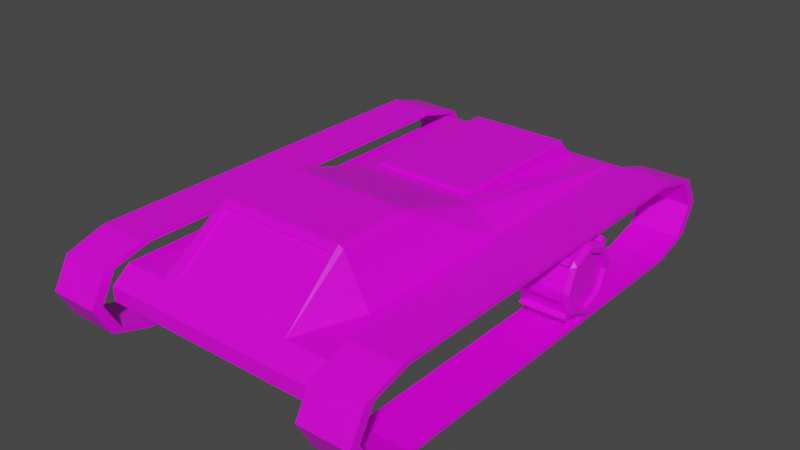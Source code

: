 # Source: ThreadedScout.blend  (saved by Blender 2.91.10; exported with 4.5.12 LTS)
import bpy
from mathutils import Matrix  # noqa: F401  (used for matrix-valued properties, if any)

bpy.ops.wm.read_factory_settings(use_empty=True)
scene = bpy.context.scene
scene.name = 'Scene'

# ---- collections
col_collection = bpy.data.collections.new('Collection'); scene.collection.children.link(col_collection)

# ---- images (referenced by path relative to the original .blend; pixels are not part of the script)
import os
ASSET_DIR = os.environ.get("B2B_ASSET_DIR", "")  # directory of the original .blend (textures are referenced by path, not embedded)
HERE = os.path.dirname(os.path.abspath(__file__))  # packed textures are extracted next to this script under _unpacked/

def load_image(name, relpath, width, height, colorspace="sRGB"):
    """Load a texture the original file referenced (path relative to the .blend, or extracted next to this script)."""
    p = next((c for c in (os.path.join(HERE, relpath), os.path.join(ASSET_DIR, relpath)) if relpath and os.path.exists(c)), "")
    if p:
        img = bpy.data.images.load(p, check_existing=True)
        img.name = name
    else:  # same state as the original file: an image datablock whose file is absent (Cycles renders it pink)
        img = bpy.data.images.new(name, width, height)
        img.source = "FILE"
        img.filepath = "//" + (relpath or name)
    img.colorspace_settings.name = colorspace
    return img
img_green_team_png = load_image('green_team.png', 'green_team.png', 1024, 1024, 'sRGB')

# ---- materials (node trees are filled in below, after node groups)
mat_material = bpy.data.materials.new('Material')
mat_material.alpha_threshold = 0.0
mat_material.use_transparent_shadow = False
mat_material.line_color = (0.0, 0.0, 0.0, 1.0)

# ---- material node trees
mat_material.use_nodes = True; mat_material.node_tree.nodes.clear()
_N = mat_material.node_tree.nodes; _L = mat_material.node_tree.links
n0 = _N.new('ShaderNodeOutputMaterial'); n0.name = 'Material Output'; n0.location = (300, 300)
n1 = _N.new('ShaderNodeBsdfPrincipled'); n1.name = 'Principled BSDF'; n1.location = (10, 300)
n1.distribution = 'GGX'
n1.subsurface_method = 'BURLEY'
n1.inputs[2].default_value = 0.4
n1.inputs[3].default_value = 1.45
n1.inputs[27].default_value = (0.0, 0.0, 0.0, 1.0)
n1.inputs[28].default_value = 1.0
n2 = _N.new('ShaderNodeTexImage'); n2.name = 'Image Texture'; n2.location = (-280, 280)
n2.image = img_green_team_png
_L.new(n1.outputs[0], n0.inputs[0])
_L.new(n2.outputs[0], n1.inputs[0])
n0.is_active_output = True

# ---- world
world_world = bpy.data.worlds.new('World'); scene.world = world_world
world_world.use_nodes = True; world_world.node_tree.nodes.clear()
_N = world_world.node_tree.nodes; _L = world_world.node_tree.links
n0 = _N.new('ShaderNodeOutputWorld'); n0.name = 'World Output'; n0.location = (300, 300)
n1 = _N.new('ShaderNodeBackground'); n1.name = 'Background'; n1.location = (10, 300)
n1.inputs[0].default_value = (0.05088, 0.05088, 0.05088, 1.0)
_L.new(n1.outputs[0], n0.inputs[0])
n0.is_active_output = True
world_world.color = (0.05088, 0.05088, 0.05088)
world_world.use_sun_shadow = False
world_world.sun_shadow_jitter_overblur = 0.0

# ---- meshes
me_cube = bpy.data.meshes.new('Cube')
me_cube.from_pydata([(0.7142, 1.178, 0.2758), (0.0, -1.675, 0.367), (0.7142, -1.793, 0.2758), (0.0, 0.9718, 0.3768), (0.7142, -1.675, 0.367), (0.0, -1.793, 0.2758), (0.7142, 1.06, 0.367), (0.0, 1.178, 0.2758), (0.7142, 0.8255, 0.07367), (0.7142, 1.178, 0.1841), (0.7142, -1.793, 0.1841), (0.7142, -1.44, 0.07367), (0.0, 1.178, 0.1841), (0.0, 0.8255, -0.006463), (0.0, -1.44, -0.006463), (0.0, -1.793, 0.1841), (0.7142, -0.7561, 0.2758), (0.7142, -1.336, 0.2758), (0.0, -0.7468, 0.6836), (0.0, -1.249, 0.6836), (0.7142, -0.7468, 0.367), (0.7142, -1.249, 0.367), (0.5942, 1.178, 0.2758), (0.5942, -1.793, 0.2758), (0.5942, -1.675, 0.367), (0.5942, 1.06, 0.367), (0.5942, 1.178, 0.1841), (0.5942, -0.7468, 0.367), (0.5942, -1.249, 0.367), (0.4204, -1.793, 0.2758), (0.3689, -1.634, 0.3977), (0.4204, 1.178, 0.2758), (0.3314, 0.9718, 0.3768), (0.4204, 1.178, 0.1841), (0.3689, -1.29, 0.6529), (0.7142, -0.1604, 0.2758), (0.0, -0.1018, 0.4955), (0.7142, -0.1903, 0.367), (0.5942, -0.1903, 0.367), (0.1588, -1.793, 0.2758), (0.1588, -1.634, 0.3977), (0.1588, 1.178, 0.2758), (0.1588, 0.9718, 0.3768), (0.1588, -0.7468, 0.6836), (0.1588, -1.29, 0.6529), (0.1588, -0.1018, 0.4955), (0.099, -1.793, 0.1841), (0.1588, -1.793, 0.2439), (0.099, 0.8255, -0.006463), (0.099, -1.44, -0.006463), (0.099, 1.178, 0.1841), (0.1588, 1.178, 0.2439), (0.1588, -1.675, 0.367), (0.0, -1.634, 0.3977), (0.1588, -1.249, 0.6836), (0.0, -1.29, 0.6529), (0.0, -1.279, 0.6382), (0.0, -1.623, 0.3831), (0.1588, -1.279, 0.6382), (0.1588, -1.623, 0.3831), (0.3689, -1.279, 0.6382), (0.3689, -1.623, 0.3831), (0.1588, 1.06, 0.367), (0.1588, -0.1903, 0.5053), (0.0, 1.06, 0.367), (0.0, -0.1903, 0.5053), (0.0, -0.09718, 0.5156), (0.1576, -0.09718, 0.5156), (0.0, 0.8736, 0.5156), (0.0, 0.973, 0.4129), (0.1585, 0.973, 0.4129), (0.1576, 0.8736, 0.5156), (0.331, -0.1002, 0.5022), (0.3168, -0.09718, 0.5156), (0.3177, 0.973, 0.4129), (0.3312, 0.9724, 0.3943), (0.3303, 0.8679, 0.5022), (0.3168, 0.8736, 0.5156), (0.4309, -0.7468, 0.6644), (0.3995, -0.7468, 0.6836), (0.3995, -1.249, 0.6836), (0.431, -1.249, 0.6643), (0.4392, -1.675, 0.367), (0.3995, -1.658, 0.3794), (0.3995, -1.675, 0.367), (0.4204, -1.692, 0.3543), (0.3995, 1.04, 0.3693), (0.4417, 1.06, 0.367), (0.4204, 1.077, 0.3543), (0.3995, 1.06, 0.367), (0.4371, -0.1903, 0.492), (0.3995, -0.1903, 0.5053), (0.219, -1.793, 0.1841), (0.3386, -1.793, 0.1841), (0.219, 0.8255, -0.006463), (0.219, -1.44, -0.006463), (0.219, 1.178, 0.1841), (0.4195, -1.793, 0.1841), (0.5391, -1.793, 0.1841), (0.4195, 0.8255, 0.07367), (0.4195, -1.44, 0.07367), (0.5946, 0.8255, 0.07367), (0.5946, -1.793, 0.1841), (0.5946, -1.44, 0.07367)], [], [(13, 48, 49, 14), (8, 9, 0, 35, 16, 17, 2, 10, 11), (44, 55, 56, 58), (41, 7, 64, 62), (12, 7, 41, 51, 50), (26, 22, 0, 9), (35, 0, 6, 37), (23, 2, 4, 24), (2, 17, 21, 4), (17, 16, 20, 21), (63, 65, 18, 43), (43, 18, 19, 54), (20, 27, 28, 21), (37, 38, 27, 20), (39, 29, 85, 84, 52), (33, 31, 22, 26), (0, 22, 25, 6), (21, 28, 24, 4), (48, 13, 12, 50), (10, 2, 23, 102), (46, 47, 39, 5, 15), (30, 40, 52, 84, 83), (91, 63, 43, 79), (79, 43, 54, 80), (42, 32, 86, 89, 62), (34, 30, 83, 80), (102, 23, 29, 97), (32, 72, 91, 86), (6, 25, 38, 37), (36, 45, 67, 66), (16, 35, 37, 20), (5, 39, 52, 1), (96, 51, 41, 31, 33), (27, 78, 81, 28), (28, 81, 82, 24), (72, 45, 63, 91), (34, 44, 58, 60), (97, 29, 39, 47, 92), (47, 46, 92), (51, 96, 50), (14, 49, 46, 15), (40, 53, 1, 52), (29, 23, 24, 82, 85), (44, 34, 80, 54), (25, 87, 90, 38), (55, 44, 54, 19), (30, 34, 60, 61), (53, 40, 59, 57), (40, 30, 61, 59), (31, 41, 62, 89, 88), (22, 31, 88, 87, 25), (3, 42, 62, 64), (45, 36, 65, 63), (42, 3, 69, 70), (72, 32, 75, 76), (71, 77, 74, 70), (45, 72, 73, 67), (32, 42, 70, 74, 75), (68, 71, 70, 69), (71, 68, 66, 67), (76, 75, 74, 77), (72, 76, 77, 73), (77, 71, 67, 73), (82, 83, 84, 85), (86, 87, 88, 89), (79, 80, 81, 78), (91, 79, 78, 90), (80, 83, 82, 81), (86, 91, 90, 87), (38, 90, 78, 27), (49, 48, 94, 95), (48, 50, 96, 94), (46, 49, 95, 92), (94, 96, 33, 99), (92, 95, 100, 97), (93, 92, 97, 98), (95, 94, 99, 100), (99, 33, 26, 101), (97, 100, 103, 102), (98, 97, 102, 10), (100, 99, 101, 103), (9, 8, 101, 26), (8, 11, 103, 101), (10, 98, 102, 103, 11)])
_uv = me_cube.uv_layers.new(name='UVMap')
_uv.uv.foreach_set('vector', [0.2076, 0.5157, 0.2076, 0.5157, 0.2076, 0.5157, 0.2076, 0.5157, 0.2076, 0.5157, 0.2076, 0.5157, 0.2076, 0.5157, 0.2076, 0.5157, 0.2076, 0.5157, 0.2076, 0.5157, 0.2076, 0.5157, 0.2076, 0.5157, 0.2076, 0.5157, 0.2076, 0.5157, 0.2076, 0.5157, 0.2076, 0.5157, 0.2076, 0.5157, 0.4972, 0.5082, 0.4972, 0.5082, 0.4972, 0.5082, 0.4972, 0.5082, 0.2076, 0.5157, 0.2076, 0.5157, 0.2076, 0.5157, 0.2076, 0.5157, 0.2076, 0.5157, 0.2076, 0.5157, 0.2076, 0.5157, 0.2076, 0.5157, 0.2076, 0.5157, 0.2076, 0.5157, 0.2076, 0.5157, 0.2076, 0.5157, 0.2076, 0.5157, 0.4972, 0.5082, 0.4972, 0.5082, 0.4972, 0.5082, 0.4972, 0.5082, 0.2076, 0.5157, 0.2076, 0.5157, 0.2076, 0.5157, 0.2076, 0.5157, 0.2076, 0.5157, 0.2076, 0.5157, 0.2076, 0.5157, 0.2076, 0.5157, 0.2076, 0.5157, 0.2076, 0.5157, 0.2076, 0.5157, 0.2076, 0.5157, 0.2076, 0.5157, 0.2076, 0.5157, 0.2076, 0.5157, 0.2076, 0.5157, 0.2076, 0.5157, 0.2076, 0.5157, 0.2076, 0.5157, 0.2076, 0.5157, 0.2076, 0.5157, 0.2076, 0.5157, 0.2076, 0.5157, 0.2076, 0.5157, 0.4972, 0.5082, 0.4972, 0.5082, 0.4972, 0.5082, 0.4972, 0.5082, 0.4972, 0.5082, 0.2076, 0.5157, 0.2076, 0.5157, 0.2076, 0.5157, 0.2076, 0.5157, 0.4972, 0.5082, 0.4972, 0.5082, 0.4972, 0.5082, 0.4972, 0.5082, 0.2076, 0.5157, 0.2076, 0.5157, 0.2076, 0.5157, 0.2076, 0.5157, 0.2076, 0.5157, 0.2076, 0.5157, 0.2076, 0.5157, 0.2076, 0.5157, 0.4972, 0.5082, 0.4972, 0.5082, 0.4972, 0.5082, 0.4972, 0.5082, 0.4972, 0.5082, 0.4972, 0.5082, 0.4972, 0.5082, 0.4972, 0.5082, 0.4972, 0.5082, 0.2076, 0.5157, 0.2076, 0.5157, 0.2076, 0.5157, 0.2076, 0.5157, 0.2076, 0.5157, 0.2076, 0.5157, 0.2076, 0.5157, 0.2076, 0.5157, 0.2076, 0.5157, 0.2076, 0.5157, 0.2076, 0.5157, 0.2076, 0.5157, 0.2076, 0.5157, 0.2076, 0.5157, 0.2076, 0.5157, 0.2076, 0.5157, 0.2076, 0.5157, 0.2076, 0.5157, 0.2076, 0.5157, 0.2076, 0.5157, 0.2076, 0.5157, 0.2076, 0.5157, 0.4972, 0.5082, 0.4972, 0.5082, 0.4972, 0.5082, 0.4972, 0.5082, 0.2076, 0.5157, 0.2076, 0.5157, 0.2076, 0.5157, 0.2076, 0.5157, 0.2076, 0.5157, 0.2076, 0.5157, 0.2076, 0.5157, 0.2076, 0.5157, 0.1415, 0.7022, 0.1415, 0.7022, 0.1415, 0.7022, 0.1415, 0.7022, 0.2076, 0.5157, 0.2076, 0.5157, 0.2076, 0.5157, 0.2076, 0.5157, 0.4972, 0.5082, 0.4972, 0.5082, 0.4972, 0.5082, 0.4972, 0.5082, 0.2076, 0.5157, 0.2076, 0.5157, 0.2076, 0.5157, 0.2076, 0.5157, 0.2076, 0.5157, 0.2076, 0.5157, 0.2076, 0.5157, 0.2076, 0.5157, 0.2076, 0.5157, 0.2076, 0.5157, 0.2076, 0.5157, 0.2076, 0.5157, 0.2076, 0.5157, 0.2076, 0.5157, 0.2076, 0.5157, 0.2076, 0.5157, 0.2076, 0.5157, 0.2076, 0.5157, 0.2076, 0.5157, 0.2076, 0.5157, 0.2076, 0.5157, 0.4972, 0.5082, 0.4972, 0.5082, 0.4972, 0.5082, 0.4972, 0.5082, 0.4972, 0.5082, 0.4972, 0.5082, 0.4972, 0.5082, 0.4972, 0.5082, 0.2076, 0.5157, 0.2076, 0.5157, 0.2076, 0.5157, 0.2076, 0.5157, 0.2076, 0.5157, 0.2076, 0.5157, 0.2076, 0.5157, 0.2076, 0.5157, 0.2076, 0.5157, 0.2076, 0.5157, 0.2076, 0.5157, 0.4972, 0.5082, 0.4972, 0.5082, 0.4972, 0.5082, 0.4972, 0.5082, 0.4972, 0.5082, 0.2076, 0.5157, 0.2076, 0.5157, 0.2076, 0.5157, 0.2076, 0.5157, 0.2076, 0.5157, 0.2076, 0.5157, 0.2076, 0.5157, 0.2076, 0.5157, 0.2076, 0.5157, 0.2076, 0.5157, 0.2076, 0.5157, 0.2076, 0.5157, 0.2076, 0.5157, 0.2076, 0.5157, 0.2076, 0.5157, 0.2076, 0.5157, 0.2076, 0.5157, 0.2076, 0.5157, 0.2076, 0.5157, 0.2076, 0.5157, 0.2076, 0.5157, 0.2076, 0.5157, 0.2076, 0.5157, 0.2076, 0.5157, 0.4972, 0.5082, 0.4972, 0.5082, 0.4972, 0.5082, 0.4972, 0.5082, 0.4972, 0.5082, 0.4972, 0.5082, 0.4972, 0.5082, 0.4972, 0.5082, 0.4972, 0.5082, 0.4972, 0.5082, 0.2076, 0.5157, 0.2076, 0.5157, 0.2076, 0.5157, 0.2076, 0.5157, 0.2076, 0.5157, 0.2076, 0.5157, 0.2076, 0.5157, 0.2076, 0.5157, 0.1382, 0.3282, 0.1382, 0.3282, 0.1382, 0.3282, 0.1382, 0.3282, 0.1415, 0.7022, 0.1415, 0.7022, 0.1415, 0.7022, 0.1415, 0.7022, 0.1415, 0.7022, 0.1415, 0.7022, 0.1415, 0.7022, 0.1415, 0.7022, 0.1415, 0.7022, 0.1415, 0.7022, 0.1415, 0.7022, 0.1415, 0.7022, 0.1382, 0.3282, 0.1382, 0.3282, 0.1382, 0.3282, 0.1382, 0.3282, 0.1382, 0.3282, 0.1415, 0.7022, 0.1415, 0.7022, 0.1415, 0.7022, 0.1415, 0.7022, 0.1415, 0.7022, 0.1415, 0.7022, 0.1415, 0.7022, 0.1415, 0.7022, 0.1415, 0.7022, 0.1415, 0.7022, 0.1415, 0.7022, 0.1415, 0.7022, 0.1415, 0.7022, 0.1415, 0.7022, 0.1415, 0.7022, 0.1415, 0.7022, 0.1415, 0.7022, 0.1415, 0.7022, 0.1415, 0.7022, 0.1415, 0.7022, 0.4972, 0.3306, 0.4972, 0.3306, 0.4972, 0.3306, 0.4972, 0.3306, 0.4972, 0.3306, 0.4972, 0.3306, 0.4972, 0.3306, 0.4972, 0.3306, 0.4972, 0.3306, 0.4972, 0.3306, 0.4972, 0.3306, 0.4972, 0.3306, 0.4972, 0.3306, 0.4972, 0.3306, 0.4972, 0.3306, 0.4972, 0.3306, 0.4972, 0.3306, 0.4972, 0.3306, 0.4972, 0.3306, 0.4972, 0.3306, 0.4972, 0.3306, 0.4972, 0.3306, 0.4972, 0.3306, 0.4972, 0.3306, 0.2076, 0.5157, 0.2076, 0.5157, 0.2076, 0.5157, 0.2076, 0.5157, 0.2076, 0.5157, 0.2076, 0.5157, 0.2076, 0.5157, 0.2076, 0.5157, 0.2076, 0.5157, 0.2076, 0.5157, 0.2076, 0.5157, 0.2076, 0.5157, 0.2076, 0.5157, 0.2076, 0.5157, 0.2076, 0.5157, 0.2076, 0.5157, 0.2076, 0.5157, 0.2076, 0.5157, 0.2076, 0.5157, 0.2076, 0.5157, 0.2076, 0.5157, 0.2076, 0.5157, 0.2076, 0.5157, 0.2076, 0.5157, 0.2076, 0.5157, 0.2076, 0.5157, 0.2076, 0.5157, 0.2076, 0.5157, 0.2076, 0.5157, 0.2076, 0.5157, 0.2076, 0.5157, 0.2076, 0.5157, 0.2076, 0.5157, 0.2076, 0.5157, 0.2076, 0.5157, 0.2076, 0.5157, 0.2076, 0.5157, 0.2076, 0.5157, 0.2076, 0.5157, 0.2076, 0.5157, 0.2076, 0.5157, 0.2076, 0.5157, 0.2076, 0.5157, 0.2076, 0.5157, 0.2076, 0.5157, 0.2076, 0.5157, 0.2076, 0.5157, 0.2076, 0.5157, 0.2076, 0.5157, 0.2076, 0.5157, 0.2076, 0.5157, 0.2076, 0.5157, 0.2076, 0.5157, 0.2076, 0.5157, 0.2076, 0.5157, 0.2076, 0.5157, 0.2076, 0.5157, 0.2076, 0.5157, 0.2076, 0.5157, 0.2076, 0.5157, 0.2076, 0.5157])
me_cube.materials.append(mat_material)
me_cube.use_remesh_preserve_volume = False
me_cube.use_remesh_preserve_attributes = False
me_cube.use_mirror_vertex_groups = False
me_cube.update()
me_cube_001 = bpy.data.meshes.new('Cube.001')
me_cube_001.from_pydata([(0.7387, 1.174, -0.01804), (0.7387, 1.279, 0.1713), (0.7387, 0.0, -0.09646), (1.062, 0.0, -0.09646), (0.7387, 0.0, 0.439), (1.062, 0.0, 0.439), (1.062, 1.174, -0.01804), (1.062, 1.279, 0.1713), (0.7387, 0.921, -0.09646), (1.062, 0.921, -0.09646), (1.062, 0.921, 0.439), (0.7387, 0.921, 0.439), (0.7387, 1.174, 0.3606), (1.062, 1.174, 0.3606), (1.062, -1.565, -0.09646), (0.7387, -1.565, -0.09646), (0.7387, -1.818, -0.01804), (1.062, -1.818, -0.01804), (0.7387, -1.923, 0.1713), (1.062, -1.923, 0.1713), (0.7387, -1.818, 0.3606), (1.062, -1.818, 0.3606), (0.7387, -1.565, 0.439), (1.062, -1.565, 0.439), (1.062, -0.01134, 0.4158), (1.062, 0.8707, 0.4158), (0.7387, 0.8707, 0.4158), (1.062, 0.8707, -0.07396), (0.7387, 0.8707, -0.07396), (1.062, -0.01134, -0.07396), (1.062, 1.113, -0.01004), (0.7387, -0.01134, -0.07396), (1.062, 1.214, 0.1713), (1.062, 1.113, 0.3526), (0.7387, 1.113, -0.01004), (0.7387, -1.51, -0.07396), (0.7387, 1.113, 0.3526), (0.7387, 1.214, 0.1713), (0.7387, -0.01134, 0.4158), (1.062, -1.51, -0.07396), (0.7387, -1.752, -0.01004), (1.062, -1.752, -0.01004), (0.7387, -1.853, 0.1713), (1.062, -1.853, 0.1713), (0.7387, -1.752, 0.3526), (1.062, -1.752, 0.3526), (0.7387, -1.51, 0.4158), (1.062, -1.51, 0.4158)], [], [(2, 3, 14, 15), (4, 5, 10, 11), (20, 21, 23, 22), (3, 2, 8, 9), (18, 19, 21, 20), (16, 17, 19, 18), (15, 14, 17, 16), (12, 13, 7, 1), (0, 6, 9, 8), (11, 10, 13, 12), (5, 4, 22, 23), (1, 7, 6, 0), (31, 35, 39, 29), (38, 26, 25, 24), (44, 46, 47, 45), (29, 27, 28, 31), (42, 44, 45, 43), (40, 42, 43, 41), (35, 40, 41, 39), (36, 37, 32, 33), (34, 28, 27, 30), (26, 36, 33, 25), (24, 47, 46, 38), (37, 34, 30, 32), (1, 37, 36, 12), (18, 42, 40, 16), (0, 34, 37, 1), (17, 41, 43, 19), (9, 27, 29, 3), (11, 26, 38, 4), (23, 47, 24, 5), (6, 30, 27, 9), (2, 31, 28, 8), (4, 38, 46, 22), (20, 44, 42, 18), (3, 29, 39, 14), (10, 25, 33, 13), (19, 43, 45, 21), (13, 33, 32, 7), (16, 40, 35, 15), (7, 32, 30, 6), (8, 28, 34, 0), (14, 39, 41, 17), (5, 24, 25, 10), (22, 46, 44, 20), (15, 35, 31, 2), (12, 36, 26, 11), (21, 45, 47, 23)])
_uv = me_cube_001.uv_layers.new(name='UVMap')
_uv.uv.foreach_set('vector', [0.8605, 0.8978, 0.8605, 0.8978, 0.8605, 0.8978, 0.8605, 0.8978, 0.8605, 0.8978, 0.8605, 0.8978, 0.8605, 0.8978, 0.8605, 0.8978, 0.8605, 0.8978, 0.8605, 0.8978, 0.8605, 0.8978, 0.8605, 0.8978, 0.8605, 0.8978, 0.8605, 0.8978, 0.8605, 0.8978, 0.8605, 0.8978, 0.8605, 0.8978, 0.8605, 0.8978, 0.8605, 0.8978, 0.8605, 0.8978, 0.8605, 0.8978, 0.8605, 0.8978, 0.8605, 0.8978, 0.8605, 0.8978, 0.8605, 0.8978, 0.8605, 0.8978, 0.8605, 0.8978, 0.8605, 0.8978, 0.8605, 0.8978, 0.8605, 0.8978, 0.8605, 0.8978, 0.8605, 0.8978, 0.8605, 0.8978, 0.8605, 0.8978, 0.8605, 0.8978, 0.8605, 0.8978, 0.8605, 0.8978, 0.8605, 0.8978, 0.8605, 0.8978, 0.8605, 0.8978, 0.8605, 0.8978, 0.8605, 0.8978, 0.8605, 0.8978, 0.8605, 0.8978, 0.8605, 0.8978, 0.8605, 0.8978, 0.8605, 0.8978, 0.8605, 0.8978, 0.8605, 0.8978, 0.8605, 0.8978, 0.8605, 0.8978, 0.8605, 0.8978, 0.8605, 0.8978, 0.8605, 0.8978, 0.8605, 0.8978, 0.8605, 0.8978, 0.8605, 0.8978, 0.8605, 0.8978, 0.8605, 0.8978, 0.8605, 0.8978, 0.8605, 0.8978, 0.8605, 0.8978, 0.8605, 0.8978, 0.8605, 0.8978, 0.8605, 0.8978, 0.8605, 0.8978, 0.8605, 0.8978, 0.8605, 0.8978, 0.8605, 0.8978, 0.8605, 0.8978, 0.8605, 0.8978, 0.8605, 0.8978, 0.8605, 0.8978, 0.8605, 0.8978, 0.8605, 0.8978, 0.8605, 0.8978, 0.8605, 0.8978, 0.8605, 0.8978, 0.8605, 0.8978, 0.8605, 0.8978, 0.8605, 0.8978, 0.8605, 0.8978, 0.8605, 0.8978, 0.8605, 0.8978, 0.8605, 0.8978, 0.8605, 0.8978, 0.8605, 0.8978, 0.8605, 0.8978, 0.8605, 0.8978, 0.8605, 0.8978, 0.8605, 0.8978, 0.8605, 0.8978, 0.8605, 0.8978, 0.8605, 0.8978, 0.8605, 0.8978, 0.8605, 0.8978, 0.8605, 0.8978, 0.8605, 0.8978, 0.8605, 0.8978, 0.8605, 0.8978, 0.8605, 0.8978, 0.8605, 0.8978, 0.8605, 0.8978, 0.8605, 0.8978, 0.8605, 0.8978, 0.8605, 0.8978, 0.8605, 0.8978, 0.8605, 0.8978, 0.8605, 0.8978, 0.8605, 0.8978, 0.8605, 0.8978, 0.8605, 0.8978, 0.8605, 0.8978, 0.8605, 0.8978, 0.8605, 0.8978, 0.8605, 0.8978, 0.8605, 0.8978, 0.8605, 0.8978, 0.8605, 0.8978, 0.8605, 0.8978, 0.8605, 0.8978, 0.8605, 0.8978, 0.8605, 0.8978, 0.8605, 0.8978, 0.8605, 0.8978, 0.8605, 0.8978, 0.8605, 0.8978, 0.8605, 0.8978, 0.8605, 0.8978, 0.8605, 0.8978, 0.8605, 0.8978, 0.8605, 0.8978, 0.8605, 0.8978, 0.8605, 0.8978, 0.8605, 0.8978, 0.8605, 0.8978, 0.8605, 0.8978, 0.8605, 0.8978, 0.8605, 0.8978, 0.8605, 0.8978, 0.8605, 0.8978, 0.8605, 0.8978, 0.8605, 0.8978, 0.8605, 0.8978, 0.8605, 0.8978, 0.8605, 0.8978, 0.8605, 0.8978, 0.8605, 0.8978, 0.8605, 0.8978, 0.8605, 0.8978, 0.8605, 0.8978, 0.8605, 0.8978, 0.8605, 0.8978, 0.8605, 0.8978, 0.8605, 0.8978, 0.8605, 0.8978, 0.8605, 0.8978, 0.8605, 0.8978, 0.8605, 0.8978, 0.8605, 0.8978, 0.8605, 0.8978, 0.8605, 0.8978, 0.8605, 0.8978, 0.8605, 0.8978, 0.8605, 0.8978, 0.8605, 0.8978, 0.8605, 0.8978, 0.8605, 0.8978, 0.8605, 0.8978, 0.8605, 0.8978, 0.8605, 0.8978, 0.8605, 0.8978, 0.8605, 0.8978, 0.8605, 0.8978, 0.8605, 0.8978, 0.8605, 0.8978, 0.8605, 0.8978, 0.8605, 0.8978, 0.8605, 0.8978, 0.8605, 0.8978, 0.8605, 0.8978, 0.8605, 0.8978, 0.8605, 0.8978, 0.8605, 0.8978, 0.8605, 0.8978, 0.8605, 0.8978, 0.8605, 0.8978, 0.8605, 0.8978, 0.8605, 0.8978, 0.8605, 0.8978, 0.8605, 0.8978, 0.8605, 0.8978])
me_cube_001.materials.append(mat_material)
me_cube_001.use_remesh_preserve_volume = False
me_cube_001.use_remesh_preserve_attributes = False
me_cube_001.use_mirror_vertex_groups = False
me_cube_001.update()
me_cube_002 = bpy.data.meshes.new('Cube.002')
me_cube_002.from_pydata([(0.0, -1.279, 0.6382), (0.0, -1.623, 0.3831), (0.1588, -1.279, 0.6382), (0.1588, -1.623, 0.3831), (0.3689, -1.279, 0.6382), (0.3689, -1.623, 0.3831)], [], [(2, 0, 1, 3), (4, 2, 3, 5)])
_uv = me_cube_002.uv_layers.new(name='UVMap')
_uv.uv.foreach_set('vector', [0.8092, 0.1478, 0.8092, 0.1478, 0.8092, 0.1478, 0.8092, 0.1478, 0.8092, 0.1478, 0.8092, 0.1478, 0.8092, 0.1478, 0.8092, 0.1478])
me_cube_002.materials.append(mat_material)
me_cube_002.use_remesh_preserve_volume = False
me_cube_002.use_remesh_preserve_attributes = False
me_cube_002.use_mirror_vertex_groups = False
me_cube_002.update()
me_cylinder = bpy.data.meshes.new('Cylinder')
me_cylinder.from_pydata([(0.2077, -0.1649, -0.1972), (0.2077, -0.1972, -0.1649), (-0.08502, -0.1972, -0.1649), (-0.08502, -0.1649, -0.1972), (0.2077, 0.02288, -0.256), (0.2077, -0.02288, -0.256), (-0.08502, -0.02288, -0.256), (-0.08502, 0.02288, -0.256), (0.2077, 0.1972, -0.1649), (0.2077, 0.1649, -0.1972), (-0.08502, 0.1649, -0.1972), (-0.08502, 0.1972, -0.1649), (0.2077, 0.256, 0.02288), (0.2077, 0.256, -0.02288), (-0.08502, 0.256, -0.02288), (-0.08502, 0.256, 0.02288), (-0.1098, 0.2057, -1.052e-07), (-0.08502, 0.223, 0.02288), (-0.08502, 0.223, -0.02288), (0.2325, 0.1721, -6.949e-08), (0.2077, 0.223, -0.02288), (0.2077, 0.223, 0.02288), (-0.1098, 0.1454, -0.1454), (-0.08502, 0.1739, -0.1415), (-0.08502, 0.1415, -0.1739), (0.2325, 0.1217, -0.1217), (0.2077, 0.1415, -0.1739), (0.2077, 0.1739, -0.1415), (-0.1098, -5.588e-09, -0.2057), (-0.08502, 0.02288, -0.223), (-0.08502, -0.02288, -0.223), (0.2325, -3.725e-09, -0.1721), (0.2077, -0.02288, -0.223), (0.2077, 0.02288, -0.223), (-0.1098, -0.1454, -0.1454), (-0.08502, -0.1415, -0.1739), (-0.08502, -0.1739, -0.1415), (0.2325, -0.1217, -0.1217), (0.2077, -0.1739, -0.1415), (0.2077, -0.1415, -0.1739), (-0.1098, -0.2057, -8.196e-08), (-0.08502, -0.223, -0.02288), (-0.08502, -0.223, 0.02288), (0.2325, -0.1721, -3.873e-08), (0.2077, -0.223, 0.02288), (0.2077, -0.223, -0.02288), (-0.1098, -0.1454, 0.1454), (-0.08502, -0.1739, 0.1415), (-0.08502, -0.1415, 0.1739), (0.2325, -0.1217, 0.1217), (0.2077, -0.1415, 0.1739), (0.2077, -0.1739, 0.1415), (-0.1098, 1.118e-08, 0.2057), (-0.08502, -0.02288, 0.223), (-0.08502, 0.02288, 0.223), (0.2325, 1.094e-08, 0.1721), (0.2077, 0.02288, 0.223), (0.2077, -0.02288, 0.223), (-0.1098, 0.1454, 0.1454), (-0.08502, 0.1415, 0.1739), (-0.08502, 0.1739, 0.1415), (0.2325, 0.1217, 0.1217), (0.2077, 0.1739, 0.1415), (0.2077, 0.1415, 0.1739), (-0.08502, -0.256, -0.02288), (-0.08502, -0.256, 0.02288), (0.2077, -0.256, 0.02288), (0.2077, -0.256, -0.02288), (-0.08502, -0.1972, 0.1649), (-0.08502, -0.1649, 0.1972), (0.2077, -0.1649, 0.1972), (0.2077, -0.1972, 0.1649), (-0.08502, -0.02288, 0.256), (-0.08502, 0.02288, 0.256), (0.2077, 0.02288, 0.256), (0.2077, -0.02288, 0.256), (-0.08502, 0.1649, 0.1972), (-0.08502, 0.1972, 0.1649), (0.2077, 0.1972, 0.1649), (0.2077, 0.1649, 0.1972), (0.2325, 0.2057, -7.544e-08), (0.2325, 0.1454, -0.1454), (0.2325, -3.725e-09, -0.2057), (0.2325, -0.1454, -0.1454), (0.2325, -0.2057, -3.818e-08), (0.2325, -0.1454, 0.1454), (0.2325, 9.313e-09, 0.2057), (0.2325, 0.1454, 0.1454), (0.2075, 0.1721, -6.949e-08), (0.2075, 0.1217, -0.1217), (0.2075, -3.171e-09, -0.1721), (0.2075, -0.1217, -0.1217), (0.2075, -0.1721, -3.873e-08), (0.2075, -0.1217, 0.1217), (0.2075, 1.149e-08, 0.1721), (0.2075, 0.1217, 0.1217)], [], [(60, 62, 21, 17), (30, 32, 39, 35), (36, 38, 45, 41), (42, 44, 51, 47), (48, 50, 57, 53), (54, 56, 63, 59), (24, 26, 33, 29), (15, 12, 13, 14), (43, 37, 91, 92), (18, 20, 27, 23), (16, 17, 18), (80, 20, 21), (22, 23, 24), (81, 26, 27), (28, 29, 30), (82, 32, 33), (34, 35, 36), (83, 38, 39), (40, 41, 42), (84, 44, 45), (46, 47, 48), (85, 50, 51), (52, 53, 54), (86, 56, 57), (58, 59, 60), (87, 62, 63), (18, 23, 22, 16), (27, 20, 80, 81), (42, 41, 64, 65), (38, 36, 2, 1), (24, 29, 28, 22), (33, 26, 81, 82), (47, 51, 71, 68), (30, 35, 34, 28), (39, 32, 82, 83), (17, 21, 12, 15), (36, 41, 40, 34), (45, 38, 83, 84), (54, 53, 72, 73), (42, 47, 46, 40), (51, 44, 84, 85), (27, 26, 9, 8), (48, 53, 52, 46), (57, 50, 85, 86), (50, 48, 69, 70), (54, 59, 58, 52), (63, 56, 86, 87), (59, 63, 79, 76), (60, 17, 16, 58), (21, 62, 87, 80), (16, 22, 28, 34, 40, 46, 52, 58), (9, 10, 11, 8), (5, 6, 7, 4), (1, 2, 3, 0), (66, 65, 64, 67), (70, 69, 68, 71), (74, 73, 72, 75), (78, 77, 76, 79), (20, 18, 14, 13), (35, 39, 0, 3), (26, 24, 10, 9), (30, 29, 7, 6), (57, 56, 74, 75), (23, 27, 8, 11), (18, 17, 15, 14), (45, 44, 66, 67), (56, 54, 73, 74), (33, 32, 5, 4), (60, 59, 76, 77), (53, 57, 75, 72), (44, 42, 65, 66), (21, 20, 13, 12), (48, 47, 68, 69), (41, 45, 67, 64), (32, 30, 6, 5), (36, 35, 3, 2), (63, 62, 78, 79), (29, 33, 4, 7), (24, 23, 11, 10), (51, 50, 70, 71), (62, 60, 77, 78), (39, 38, 1, 0), (19, 25, 81, 80), (25, 31, 82, 81), (31, 37, 83, 82), (37, 43, 84, 83), (43, 49, 85, 84), (49, 55, 86, 85), (55, 61, 87, 86), (61, 19, 80, 87), (89, 88, 95, 94, 93, 92, 91, 90), (31, 25, 89, 90), (61, 55, 94, 95), (49, 43, 92, 93), (37, 31, 90, 91), (25, 19, 88, 89), (19, 61, 95, 88), (55, 49, 93, 94)])
_uv = me_cylinder.uv_layers.new(name='UVMap')
_uv.uv.foreach_set('vector', [0.8255, 0.8795, 0.8255, 0.8795, 0.8255, 0.8795, 0.8255, 0.8795, 0.8255, 0.8795, 0.8255, 0.8795, 0.8255, 0.8795, 0.8255, 0.8795, 0.8255, 0.8795, 0.8255, 0.8795, 0.8255, 0.8795, 0.8255, 0.8795, 0.8255, 0.8795, 0.8255, 0.8795, 0.8255, 0.8795, 0.8255, 0.8795, 0.8255, 0.8795, 0.8255, 0.8795, 0.8255, 0.8795, 0.8255, 0.8795, 0.8255, 0.8795, 0.8255, 0.8795, 0.8255, 0.8795, 0.8255, 0.8795, 0.8255, 0.8795, 0.8255, 0.8795, 0.8255, 0.8795, 0.8255, 0.8795, 0.8255, 0.8795, 0.8255, 0.8795, 0.8255, 0.8795, 0.8255, 0.8795, 0.8255, 0.8795, 0.8255, 0.8795, 0.8255, 0.8795, 0.8255, 0.8795, 0.8255, 0.8795, 0.8255, 0.8795, 0.8255, 0.8795, 0.8255, 0.8795, 0.8255, 0.8795, 0.8255, 0.8795, 0.8255, 0.8795, 0.8255, 0.8795, 0.8255, 0.8795, 0.8255, 0.8795, 0.8255, 0.8795, 0.8255, 0.8795, 0.8255, 0.8795, 0.8255, 0.8795, 0.8255, 0.8795, 0.8255, 0.8795, 0.8255, 0.8795, 0.8255, 0.8795, 0.8255, 0.8795, 0.8255, 0.8795, 0.8255, 0.8795, 0.8255, 0.8795, 0.8255, 0.8795, 0.8255, 0.8795, 0.8255, 0.8795, 0.8255, 0.8795, 0.8255, 0.8795, 0.8255, 0.8795, 0.8255, 0.8795, 0.8255, 0.8795, 0.8255, 0.8795, 0.8255, 0.8795, 0.8255, 0.8795, 0.8255, 0.8795, 0.8255, 0.8795, 0.8255, 0.8795, 0.8255, 0.8795, 0.8255, 0.8795, 0.8255, 0.8795, 0.8255, 0.8795, 0.8255, 0.8795, 0.8255, 0.8795, 0.8255, 0.8795, 0.8255, 0.8795, 0.8255, 0.8795, 0.8255, 0.8795, 0.8255, 0.8795, 0.8255, 0.8795, 0.8255, 0.8795, 0.8255, 0.8795, 0.8255, 0.8795, 0.8255, 0.8795, 0.8255, 0.8795, 0.8255, 0.8795, 0.8255, 0.8795, 0.8255, 0.8795, 0.8255, 0.8795, 0.8255, 0.8795, 0.8255, 0.8795, 0.8255, 0.8795, 0.8255, 0.8795, 0.8255, 0.8795, 0.8255, 0.8795, 0.8255, 0.8795, 0.8255, 0.8795, 0.8255, 0.8795, 0.8255, 0.8795, 0.8255, 0.8795, 0.8255, 0.8795, 0.8255, 0.8795, 0.8255, 0.8795, 0.8255, 0.8795, 0.8255, 0.8795, 0.8255, 0.8795, 0.8255, 0.8795, 0.8255, 0.8795, 0.8255, 0.8795, 0.8255, 0.8795, 0.8255, 0.8795, 0.8255, 0.8795, 0.8255, 0.8795, 0.8255, 0.8795, 0.8255, 0.8795, 0.8255, 0.8795, 0.8255, 0.8795, 0.8255, 0.8795, 0.8255, 0.8795, 0.8255, 0.8795, 0.8255, 0.8795, 0.8255, 0.8795, 0.8255, 0.8795, 0.8255, 0.8795, 0.8255, 0.8795, 0.8255, 0.8795, 0.8255, 0.8795, 0.8255, 0.8795, 0.8255, 0.8795, 0.8255, 0.8795, 0.8255, 0.8795, 0.8255, 0.8795, 0.8255, 0.8795, 0.8255, 0.8795, 0.8255, 0.8795, 0.8255, 0.8795, 0.8255, 0.8795, 0.8255, 0.8795, 0.8255, 0.8795, 0.8255, 0.8795, 0.8255, 0.8795, 0.8255, 0.8795, 0.8255, 0.8795, 0.8255, 0.8795, 0.8255, 0.8795, 0.8255, 0.8795, 0.8255, 0.8795, 0.8255, 0.8795, 0.8255, 0.8795, 0.8255, 0.8795, 0.8255, 0.8795, 0.8255, 0.8795, 0.8255, 0.8795, 0.8255, 0.8795, 0.8255, 0.8795, 0.8255, 0.8795, 0.8255, 0.8795, 0.8255, 0.8795, 0.8255, 0.8795, 0.8255, 0.8795, 0.8255, 0.8795, 0.8255, 0.8795, 0.8255, 0.8795, 0.8255, 0.8795, 0.8255, 0.8795, 0.8255, 0.8795, 0.8255, 0.8795, 0.8255, 0.8795, 0.8255, 0.8795, 0.8255, 0.8795, 0.8255, 0.8795, 0.8255, 0.8795, 0.8255, 0.8795, 0.8255, 0.8795, 0.8255, 0.8795, 0.8255, 0.8795, 0.8255, 0.8795, 0.8255, 0.8795, 0.8255, 0.8795, 0.8255, 0.8795, 0.8255, 0.8795, 0.8255, 0.8795, 0.8255, 0.8795, 0.8255, 0.8795, 0.8255, 0.8795, 0.8255, 0.8795, 0.8255, 0.8795, 0.8255, 0.8795, 0.8255, 0.8795, 0.8255, 0.8795, 0.8255, 0.8795, 0.8255, 0.8795, 0.8255, 0.8795, 0.8255, 0.8795, 0.8255, 0.8795, 0.8255, 0.8795, 0.8255, 0.8795, 0.8255, 0.8795, 0.8255, 0.8795, 0.8255, 0.8795, 0.8255, 0.8795, 0.8255, 0.8795, 0.8255, 0.8795, 0.8255, 0.8795, 0.8255, 0.8795, 0.8255, 0.8795, 0.8255, 0.8795, 0.8255, 0.8795, 0.8255, 0.8795, 0.8255, 0.8795, 0.8255, 0.8795, 0.8255, 0.8795, 0.8255, 0.8795, 0.8255, 0.8795, 0.8255, 0.8795, 0.8255, 0.8795, 0.8255, 0.8795, 0.8255, 0.8795, 0.8255, 0.8795, 0.8255, 0.8795, 0.8255, 0.8795, 0.8255, 0.8795, 0.8255, 0.8795, 0.8255, 0.8795, 0.8255, 0.8795, 0.8255, 0.8795, 0.8255, 0.8795, 0.8255, 0.8795, 0.8255, 0.8795, 0.8255, 0.8795, 0.8255, 0.8795, 0.8255, 0.8795, 0.8255, 0.8795, 0.8255, 0.8795, 0.8255, 0.8795, 0.8255, 0.8795, 0.8255, 0.8795, 0.8255, 0.8795, 0.8255, 0.8795, 0.8255, 0.8795, 0.8255, 0.8795, 0.8255, 0.8795, 0.8255, 0.8795, 0.8255, 0.8795, 0.8255, 0.8795, 0.8255, 0.8795, 0.8255, 0.8795, 0.8255, 0.8795, 0.8255, 0.8795, 0.8255, 0.8795, 0.8255, 0.8795, 0.8255, 0.8795, 0.8255, 0.8795, 0.8255, 0.8795, 0.8255, 0.8795, 0.8255, 0.8795, 0.8255, 0.8795, 0.8255, 0.8795, 0.8255, 0.8795, 0.8255, 0.8795, 0.8255, 0.8795, 0.8255, 0.8795, 0.8255, 0.8795, 0.8255, 0.8795, 0.8255, 0.8795, 0.8255, 0.8795, 0.8255, 0.8795, 0.8255, 0.8795, 0.8255, 0.8795, 0.8255, 0.8795, 0.8255, 0.8795, 0.8255, 0.8795, 0.8255, 0.8795, 0.8255, 0.8795, 0.8255, 0.8795, 0.8255, 0.8795, 0.8255, 0.8795, 0.8255, 0.8795, 0.8255, 0.8795, 0.8255, 0.8795, 0.8255, 0.8795, 0.8255, 0.8795, 0.8255, 0.8795, 0.8255, 0.8795, 0.8255, 0.8795, 0.8255, 0.8795, 0.8255, 0.8795, 0.8255, 0.8795, 0.8255, 0.8795, 0.8255, 0.8795, 0.8255, 0.8795, 0.8255, 0.8795, 0.8255, 0.8795, 0.8255, 0.8795, 0.8255, 0.8795, 0.8255, 0.8795, 0.8255, 0.8795, 0.8255, 0.8795, 0.8255, 0.8795, 0.8255, 0.8795, 0.8255, 0.8795, 0.8255, 0.8795, 0.8255, 0.8795, 0.8255, 0.8795, 0.8255, 0.8795, 0.8255, 0.8795, 0.8255, 0.8795, 0.8255, 0.8795, 0.8255, 0.8795, 0.8255, 0.8795, 0.8255, 0.8795, 0.8255, 0.8795, 0.8255, 0.8795, 0.8255, 0.8795, 0.8255, 0.8795, 0.8255, 0.8795, 0.8255, 0.8795, 0.8255, 0.8795, 0.8255, 0.8795, 0.8255, 0.8795, 0.8255, 0.8795, 0.8255, 0.8795, 0.8255, 0.8795, 0.8255, 0.8795, 0.8255, 0.8795, 0.8255, 0.8795, 0.8255, 0.8795, 0.8255, 0.8795, 0.8255, 0.8795, 0.8255, 0.8795, 0.8255, 0.8795, 0.8255, 0.8795, 0.8255, 0.8795, 0.8255, 0.8795, 0.8255, 0.8795, 0.8255, 0.8795, 0.8255, 0.8795, 0.8255, 0.8795, 0.8255, 0.8795, 0.8255, 0.8795, 0.8255, 0.8795, 0.8255, 0.8795, 0.8255, 0.8795, 0.8255, 0.8795, 0.815, 0.6826, 0.815, 0.6826, 0.815, 0.6826, 0.815, 0.6826, 0.815, 0.6826, 0.815, 0.6826, 0.815, 0.6826, 0.815, 0.6826, 0.8255, 0.8795, 0.8255, 0.8795, 0.8255, 0.8795, 0.8255, 0.8795, 0.8255, 0.8795, 0.8255, 0.8795, 0.8255, 0.8795, 0.8255, 0.8795, 0.8255, 0.8795, 0.8255, 0.8795, 0.8255, 0.8795, 0.8255, 0.8795, 0.8255, 0.8795, 0.8255, 0.8795, 0.8255, 0.8795, 0.8255, 0.8795, 0.8255, 0.8795, 0.8255, 0.8795, 0.8255, 0.8795, 0.8255, 0.8795, 0.8255, 0.8795, 0.8255, 0.8795, 0.8255, 0.8795, 0.8255, 0.8795, 0.8255, 0.8795, 0.8255, 0.8795, 0.8255, 0.8795, 0.8255, 0.8795])
me_cylinder.materials.append(mat_material)
me_cylinder.use_remesh_fix_poles = True
me_cylinder.use_remesh_preserve_attributes = False
me_cylinder.use_mirror_vertex_groups = False
me_cylinder.update()

# ---- objects
ob_cube = bpy.data.objects.new('Cube', me_cube)
ob_cube_001 = bpy.data.objects.new('Cube.001', me_cube_001)
ob_cube_002 = bpy.data.objects.new('Cube.002', me_cube_002)
ob_cylinder = bpy.data.objects.new('Cylinder', me_cylinder)

# ---- transforms, parenting, visibility, modifiers, constraints
ob_cube.location = (0.0, 0.0, 0.0)
ob_cube.lock_rotations_4d = False
ob_cube.empty_display_type = 'ARROWS'
ob_cube.lineart.crease_threshold = 0.0
_m = ob_cube.modifiers.new('Mirror', 'MIRROR')
_m.use_clip = True
ob_cube_001.location = (0.0, 0.0, 0.0)
ob_cube_001.lock_rotations_4d = False
ob_cube_001.empty_display_type = 'ARROWS'
ob_cube_001.lineart.crease_threshold = 0.0
_m = ob_cube_001.modifiers.new('Mirror', 'MIRROR')
_m.use_clip = True
ob_cube_002.location = (0.0, 0.0, 0.0)
ob_cube_002.lock_rotations_4d = False
ob_cube_002.empty_display_type = 'ARROWS'
ob_cube_002.lineart.crease_threshold = 0.0
_m = ob_cube_002.modifiers.new('Mirror', 'MIRROR')
_m.use_clip = True
ob_cylinder.location = (0.8518, 0.0, 0.177)
ob_cylinder.lineart.crease_threshold = 0.0

# ---- collection membership
col_collection.objects.link(ob_cube)
col_collection.objects.link(ob_cube_001)
col_collection.objects.link(ob_cube_002)
col_collection.objects.link(ob_cylinder)

# ---- scene / render settings (as saved in the file)
scene.frame_start = 1; scene.frame_end = 250; scene.frame_set(1)
scene.render.engine = 'BLENDER_EEVEE_NEXT'
scene.cycles.use_denoising = False
scene.cycles.samples = 128
scene.cycles.sampling_pattern = 'TABULATED_SOBOL'
scene.cycles.use_adaptive_sampling = False
scene.cycles.use_light_tree = False
scene.view_settings.view_transform = 'Filmic'
bpy.context.view_layer.update()

# ---- added for rendering (the .blend has no active camera and no usable light): camera, sun
cam_auto = bpy.data.cameras.new('AutoCamera')
cam_auto.lens = 50.0
cam_auto.sensor_width = 36.0
cam_auto.clip_end = 1000.0
ob_auto_camera = bpy.data.objects.new('AutoCamera', cam_auto)
scene.collection.objects.link(ob_auto_camera)
ob_auto_camera.location = (3.64998, -4.6887, 3.20479)
ob_auto_camera.rotation_euler = (1.09748, -7.21219e-08, 0.694738)
scene.camera = ob_auto_camera
light_auto_sun = bpy.data.lights.new('AutoSun', 'SUN')
light_auto_sun.energy = 3.0
light_auto_sun.angle = 0.0523599
ob_auto_sun = bpy.data.objects.new('AutoSun', light_auto_sun)
scene.collection.objects.link(ob_auto_sun)
ob_auto_sun.rotation_euler = (0.872665, 0.174533, 0.523599)
bpy.context.view_layer.update()
